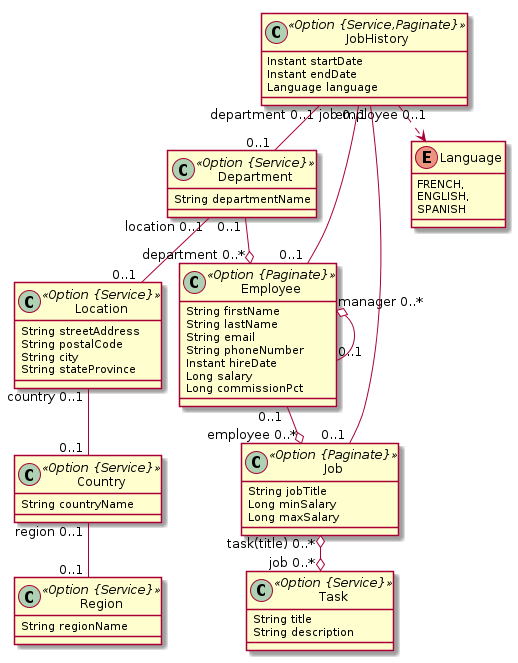

The diagram above was rendered by PlantUML. Its source (embedded in the PNG):
@startuml
	!pragma layout smetana
	!pragma syntax class
	class Region <<Option {Service}>> {
		String regionName
	}
	class Country <<Option {Service}>> {
		String countryName
	}
	class Location <<Option {Service}>> {
		String streetAddress
		String postalCode
		String city
		String stateProvince
	}
	class Department <<Option {Service}>> {
		String departmentName
	}
	class Task <<Option {Service}>> {
		String title
		String description
	}
	class Employee <<Option {Paginate}>> {
		String firstName
		String lastName
		String email
		String phoneNumber
		Instant hireDate
		Long salary
		Long commissionPct
	}
	class Job <<Option {Paginate}>> {
		String jobTitle
		Long minSalary
		Long maxSalary
	}
	class JobHistory <<Option {Service,Paginate}>> {
		Instant startDate
		Instant endDate
		Language language
	}
	JobHistory ..> Language
	enum Language {
		FRENCH, 
		ENGLISH, 
		SPANISH 
	}
	Country  "region 0..1 " -- "0..1 "  Region
	Location  "country 0..1 " -- "0..1 "  Country
	Department  "location 0..1 " -- "0..1 "  Location
	Job  "task(title) 0..* " o--o "job 0..* "  Task
	Employee  "0..1 " --o "employee 0..* "  Job
	Department  "0..1 " --o "department 0..* "  Employee
	Employee  "manager 0..* " o-- "0..1 "  Employee
	JobHistory  "job 0..1 " -- "0..1 "  Job
	JobHistory  "department 0..1 " -- "0..1 "  Department
	JobHistory  "employee 0..1 " -- "0..1 "  Employee
@enduml